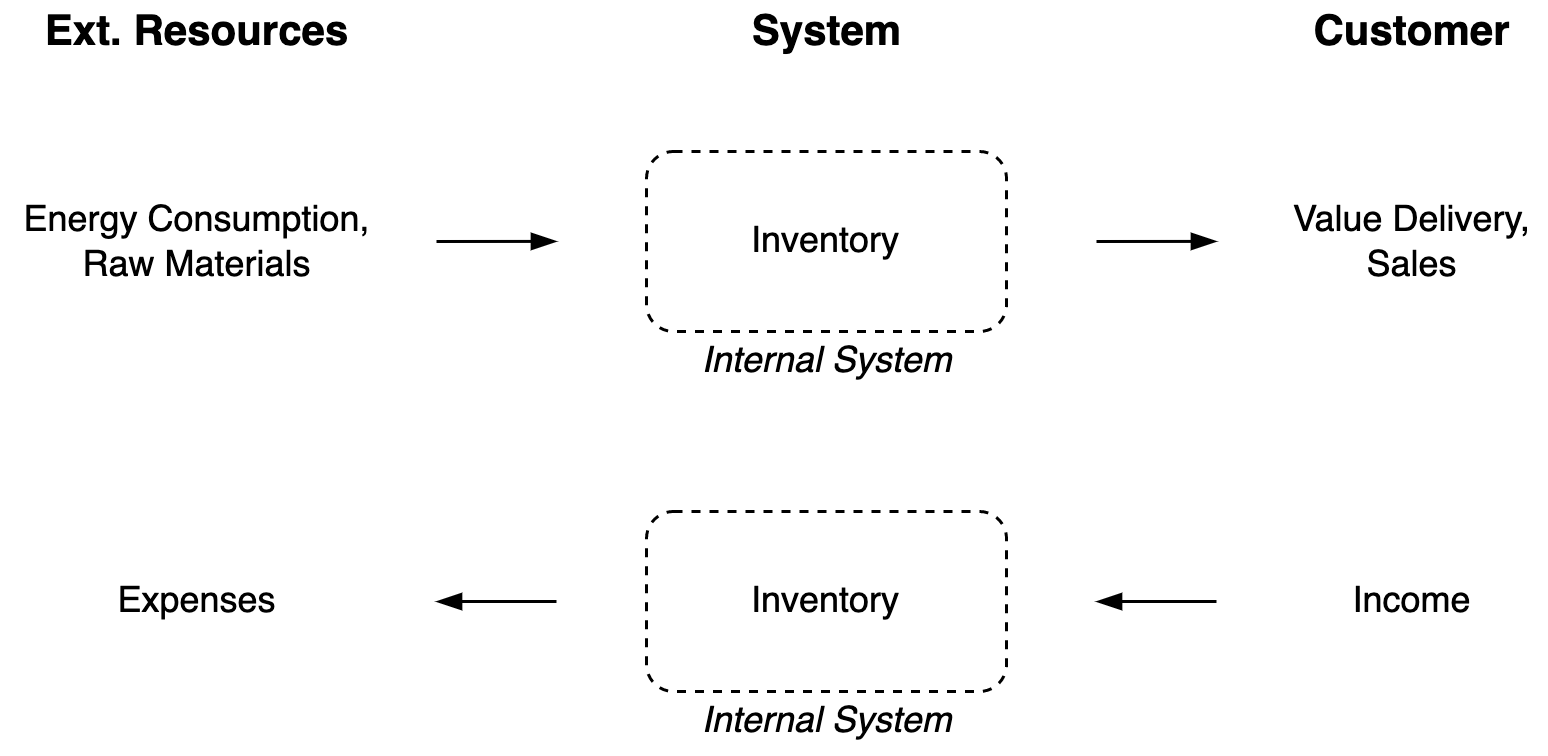

The diagram above was exported from draw.io. Its source (the exported page's mxGraphModel, read from the mxfile embedded in the PNG):
<mxGraphModel dx="1528" dy="765" grid="1" gridSize="10" guides="1" tooltips="1" connect="1" arrows="1" fold="1" page="1" pageScale="1" pageWidth="827" pageHeight="1169" math="0" shadow="0">
  <root>
    <mxCell id="0" />
    <mxCell id="1" parent="0" />
    <mxCell id="2" value="" style="edgeStyle=orthogonalEdgeStyle;rounded=0;orthogonalLoop=1;jettySize=auto;html=1;endArrow=blockThin;endFill=1;" edge="1" parent="1">
      <mxGeometry relative="1" as="geometry">
        <mxPoint x="949.9999999999995" y="430.0344827586207" as="sourcePoint" />
        <mxPoint x="910.0000000000005" y="430.0344827586207" as="targetPoint" />
        <Array as="points">
          <mxPoint x="930" y="430" />
          <mxPoint x="930" y="430" />
        </Array>
      </mxGeometry>
    </mxCell>
    <mxCell id="3" style="edgeStyle=orthogonalEdgeStyle;rounded=0;orthogonalLoop=1;jettySize=auto;html=1;exitX=1;exitY=0.5;exitDx=0;exitDy=0;endArrow=blockThin;endFill=1;" edge="1" parent="1">
      <mxGeometry relative="1" as="geometry">
        <mxPoint x="949.9999999999995" y="309.9655172413793" as="targetPoint" />
        <mxPoint x="910" y="310" as="sourcePoint" />
      </mxGeometry>
    </mxCell>
    <mxCell id="4" value="&lt;span&gt;Inventory&lt;/span&gt;" style="rounded=1;whiteSpace=wrap;html=1;dashed=1;" vertex="1" parent="1">
      <mxGeometry x="760" y="280" width="120" height="60" as="geometry" />
    </mxCell>
    <mxCell id="5" value="Energy Consumption,&lt;br&gt;Raw Materials" style="text;html=1;align=center;verticalAlign=middle;resizable=0;points=[];autosize=1;strokeColor=none;fillColor=none;" vertex="1" parent="1">
      <mxGeometry x="545" y="295" width="130" height="30" as="geometry" />
    </mxCell>
    <mxCell id="6" value="Value Delivery,&lt;br&gt;Sales" style="text;html=1;align=center;verticalAlign=middle;resizable=0;points=[];autosize=1;strokeColor=none;fillColor=none;" vertex="1" parent="1">
      <mxGeometry x="970" y="295" width="90" height="30" as="geometry" />
    </mxCell>
    <mxCell id="7" value="&lt;span&gt;Internal System&lt;/span&gt;" style="text;html=1;align=center;verticalAlign=middle;resizable=0;points=[];autosize=1;strokeColor=none;fillColor=none;fontStyle=2" vertex="1" parent="1">
      <mxGeometry x="770" y="340" width="100" height="20" as="geometry" />
    </mxCell>
    <mxCell id="8" value="System" style="text;html=1;align=center;verticalAlign=middle;resizable=0;points=[];autosize=1;strokeColor=none;fillColor=none;fontStyle=1;fontSize=14;" vertex="1" parent="1">
      <mxGeometry x="785" y="230" width="70" height="20" as="geometry" />
    </mxCell>
    <mxCell id="9" value="Ext. Resources" style="text;html=1;align=center;verticalAlign=middle;resizable=0;points=[];autosize=1;strokeColor=none;fillColor=none;fontStyle=1;fontSize=14;" vertex="1" parent="1">
      <mxGeometry x="550" y="230" width="120" height="20" as="geometry" />
    </mxCell>
    <mxCell id="10" value="Customer" style="text;html=1;align=center;verticalAlign=middle;resizable=0;points=[];autosize=1;strokeColor=none;fillColor=none;fontStyle=1;fontSize=14;" vertex="1" parent="1">
      <mxGeometry x="975" y="230" width="80" height="20" as="geometry" />
    </mxCell>
    <mxCell id="11" style="edgeStyle=orthogonalEdgeStyle;rounded=0;orthogonalLoop=1;jettySize=auto;html=1;exitX=1;exitY=0.5;exitDx=0;exitDy=0;endArrow=blockThin;endFill=1;" edge="1" parent="1">
      <mxGeometry relative="1" as="geometry">
        <mxPoint x="729.9999999999995" y="309.9655172413793" as="targetPoint" />
        <mxPoint x="690" y="310" as="sourcePoint" />
      </mxGeometry>
    </mxCell>
    <mxCell id="12" value="" style="edgeStyle=orthogonalEdgeStyle;rounded=0;orthogonalLoop=1;jettySize=auto;html=1;endArrow=blockThin;endFill=1;" edge="1" parent="1">
      <mxGeometry relative="1" as="geometry">
        <mxPoint x="729.9999999999995" y="430.0344827586207" as="sourcePoint" />
        <mxPoint x="690" y="430.0344827586207" as="targetPoint" />
        <Array as="points">
          <mxPoint x="710" y="430" />
          <mxPoint x="710" y="430" />
        </Array>
      </mxGeometry>
    </mxCell>
    <mxCell id="13" value="Inventory" style="rounded=1;whiteSpace=wrap;html=1;dashed=1;" vertex="1" parent="1">
      <mxGeometry x="760" y="400" width="120" height="60" as="geometry" />
    </mxCell>
    <mxCell id="14" value="Internal System" style="text;html=1;align=center;verticalAlign=middle;resizable=0;points=[];autosize=1;strokeColor=none;fillColor=none;fontStyle=2" vertex="1" parent="1">
      <mxGeometry x="770" y="460" width="100" height="20" as="geometry" />
    </mxCell>
    <mxCell id="15" value="Income" style="text;html=1;align=center;verticalAlign=middle;resizable=0;points=[];autosize=1;strokeColor=none;fillColor=none;" vertex="1" parent="1">
      <mxGeometry x="990" y="420" width="50" height="20" as="geometry" />
    </mxCell>
    <mxCell id="16" value="Expenses" style="text;html=1;align=center;verticalAlign=middle;resizable=0;points=[];autosize=1;strokeColor=none;fillColor=none;" vertex="1" parent="1">
      <mxGeometry x="575" y="420" width="70" height="20" as="geometry" />
    </mxCell>
  </root>
</mxGraphModel>